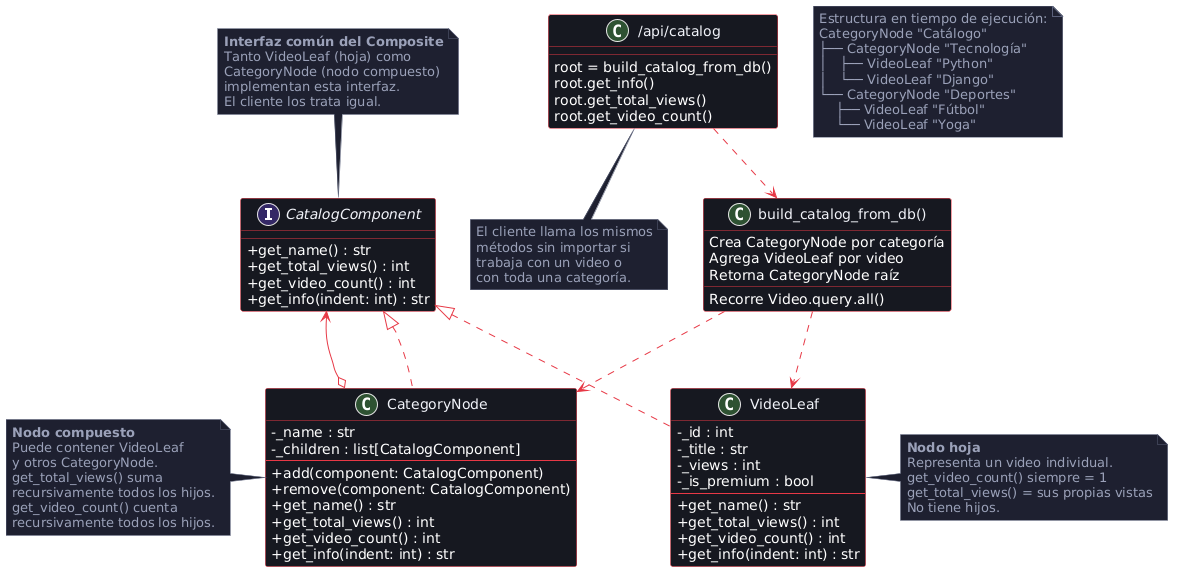

The diagram above was rendered by PlantUML. Its source (embedded in the PNG):
@startuml
skinparam classAttributeIconSize 0
skinparam backgroundColor #ffffff
skinparam class {
    BackgroundColor #161820
    BorderColor #e63946
    FontColor #f0f2f8
    ArrowColor #e63946
}
skinparam note {
    BackgroundColor #1e2130
    BorderColor #5a607a
    FontColor #9aa0b8
}
skinparam interface {
    BackgroundColor #1e2130
    BorderColor #FAC775
    FontColor #f0f2f8
}

' ─── INTERFAZ COMÚN ──────────────────────────────────

interface CatalogComponent {
    + get_name() : str
    + get_total_views() : int
    + get_video_count() : int
    + get_info(indent: int) : str
}

note top of CatalogComponent
  **Interfaz común del Composite**
  Tanto VideoLeaf (hoja) como
  CategoryNode (nodo compuesto)
  implementan esta interfaz.
  El cliente los trata igual.
end note

' ─── HOJA ────────────────────────────────────────────

class VideoLeaf {
    - _id : int
    - _title : str
    - _views : int
    - _is_premium : bool
    --
    + get_name() : str
    + get_total_views() : int
    + get_video_count() : int
    + get_info(indent: int) : str
}

note right of VideoLeaf
  **Nodo hoja**
  Representa un video individual.
  get_video_count() siempre = 1
  get_total_views() = sus propias vistas
  No tiene hijos.
end note

' ─── NODO COMPUESTO ──────────────────────────────────

class CategoryNode {
    - _name : str
    - _children : list[CatalogComponent]
    --
    + add(component: CatalogComponent)
    + remove(component: CatalogComponent)
    + get_name() : str
    + get_total_views() : int
    + get_video_count() : int
    + get_info(indent: int) : str
}

note left of CategoryNode
  **Nodo compuesto**
  Puede contener VideoLeaf
  y otros CategoryNode.
  get_total_views() suma
  recursivamente todos los hijos.
  get_video_count() cuenta
  recursivamente todos los hijos.
end note

' ─── FUNCIÓN CONSTRUCTORA ────────────────────────────

class "build_catalog_from_db()" as builder {
    Recorre Video.query.all()
    Crea CategoryNode por categoría
    Agrega VideoLeaf por video
    Retorna CategoryNode raíz
}

' ─── CLIENTE ─────────────────────────────────────────

class "/api/catalog" as route {
    root = build_catalog_from_db()
    root.get_info()
    root.get_total_views()
    root.get_video_count()
}

note bottom of route
  El cliente llama los mismos
  métodos sin importar si
  trabaja con un video o
  con toda una categoría.
end note

' ─── ÁRBOL DE EJEMPLO ────────────────────────────────

note as tree
  Estructura en tiempo de ejecución:
  CategoryNode "Catálogo"
  ├── CategoryNode "Tecnología"
  │   ├── VideoLeaf "Python"
  │   └── VideoLeaf "Django"
  └── CategoryNode "Deportes"
      ├── VideoLeaf "Fútbol"
      └── VideoLeaf "Yoga"
end note

' ─── RELACIONES ──────────────────────────────────────

CatalogComponent <|..  VideoLeaf
CatalogComponent <|..  CategoryNode
CategoryNode     o-->  CatalogComponent : _children

route    ..> builder
builder  ..> CategoryNode : crea nodos
builder  ..> VideoLeaf    : crea hojas
@enduml